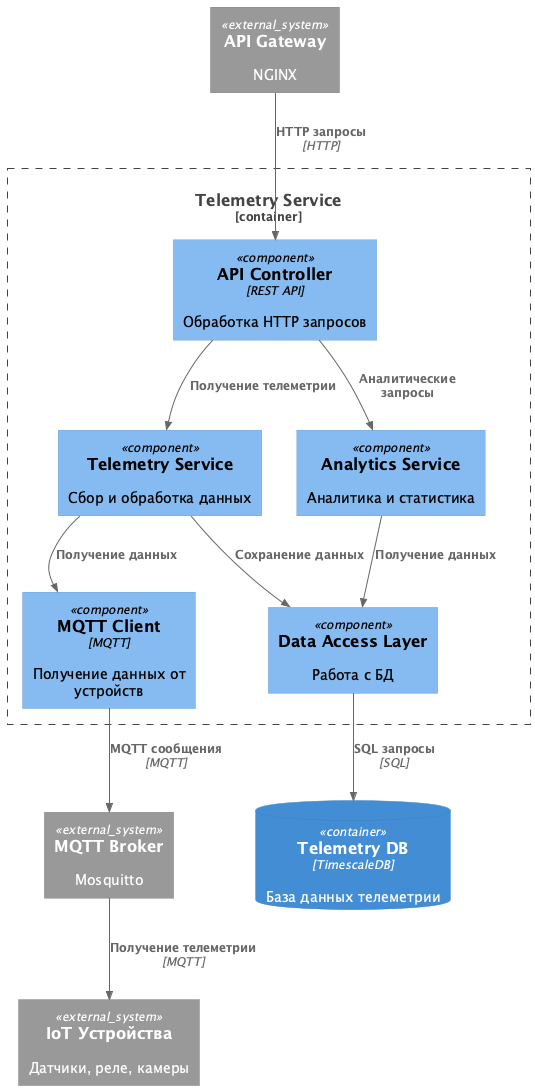

The diagram above was rendered by PlantUML. Its source (embedded in the PNG):
@startuml Telemetry Service
!include https://raw.githubusercontent.com/plantuml-stdlib/C4-PlantUML/refs/heads/master/C4_Component.puml

Container_Boundary(telemetry_service, "Telemetry Service") {
    Component(api, "API Controller", "REST API", "Обработка HTTP запросов")
    Component(telemetry, "Telemetry Service", "", "Сбор и обработка данных")
    Component(analytics, "Analytics Service", "", "Аналитика и статистика")
    Component(mqtt, "MQTT Client", "MQTT", "Получение данных от устройств")
    Component(db, "Data Access Layer", "", "Работа с БД")
}

ContainerDb(telemetry_db, "Telemetry DB", "TimescaleDB", "База данных телеметрии")
System_Ext(api_gateway, "API Gateway", "NGINX")
System_Ext(mqtt_broker, "MQTT Broker", "Mosquitto")
System_Ext(iot_devices, "IoT Устройства", "Датчики, реле, камеры")

Rel(api_gateway, api, "HTTP запросы", "HTTP")
Rel(api, telemetry, "Получение телеметрии")
Rel(api, analytics, "Аналитические запросы")

Rel(telemetry, mqtt, "Получение данных")
Rel(telemetry, db, "Сохранение данных")

Rel(analytics, db, "Получение данных")
Rel(mqtt, mqtt_broker, "MQTT сообщения", "MQTT")
Rel(mqtt_broker, iot_devices, "Получение телеметрии", "MQTT")
Rel(db, telemetry_db, "SQL запросы", "SQL")
@enduml